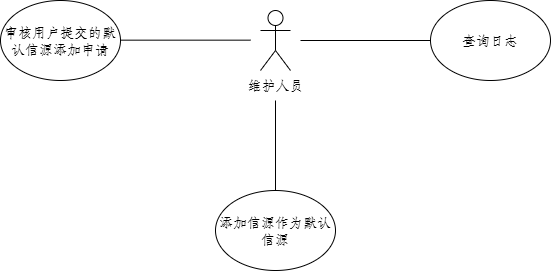

The diagram above was exported from draw.io. Its source (the exported page's mxGraphModel, read from the mxfile embedded in the PNG):
<mxGraphModel dx="691" dy="426" grid="1" gridSize="10" guides="1" tooltips="1" connect="1" arrows="1" fold="1" page="1" pageScale="1" pageWidth="827" pageHeight="1169" math="0" shadow="0">
  <root>
    <mxCell id="0" />
    <mxCell id="1" parent="0" />
    <mxCell id="ObjnjdijwYlpnPHExUr7-1" value="维护人员" style="shape=umlActor;verticalLabelPosition=bottom;verticalAlign=top;html=1;outlineConnect=0;" vertex="1" parent="1">
      <mxGeometry x="400" y="290" width="30" height="60" as="geometry" />
    </mxCell>
    <mxCell id="ObjnjdijwYlpnPHExUr7-2" value="查询日志" style="ellipse;whiteSpace=wrap;html=1;" vertex="1" parent="1">
      <mxGeometry x="570" y="280" width="120" height="80" as="geometry" />
    </mxCell>
    <mxCell id="ObjnjdijwYlpnPHExUr7-3" value="" style="endArrow=none;html=1;rounded=0;entryX=0;entryY=0.5;entryDx=0;entryDy=0;" edge="1" parent="1" target="ObjnjdijwYlpnPHExUr7-2">
      <mxGeometry width="50" height="50" relative="1" as="geometry">
        <mxPoint x="440" y="320" as="sourcePoint" />
        <mxPoint x="460" y="320" as="targetPoint" />
      </mxGeometry>
    </mxCell>
    <mxCell id="ObjnjdijwYlpnPHExUr7-4" value="添加信源作为默认信源" style="ellipse;whiteSpace=wrap;html=1;" vertex="1" parent="1">
      <mxGeometry x="355" y="470" width="120" height="80" as="geometry" />
    </mxCell>
    <mxCell id="ObjnjdijwYlpnPHExUr7-5" value="" style="endArrow=none;html=1;rounded=0;exitX=0.5;exitY=0;exitDx=0;exitDy=0;" edge="1" parent="1" source="ObjnjdijwYlpnPHExUr7-4">
      <mxGeometry width="50" height="50" relative="1" as="geometry">
        <mxPoint x="410" y="490" as="sourcePoint" />
        <mxPoint x="415" y="380" as="targetPoint" />
      </mxGeometry>
    </mxCell>
    <mxCell id="ObjnjdijwYlpnPHExUr7-6" value="审核用户提交的默认信源添加申请" style="ellipse;whiteSpace=wrap;html=1;" vertex="1" parent="1">
      <mxGeometry x="140" y="280" width="120" height="80" as="geometry" />
    </mxCell>
    <mxCell id="ObjnjdijwYlpnPHExUr7-7" value="" style="endArrow=none;html=1;rounded=0;entryX=0;entryY=0.5;entryDx=0;entryDy=0;" edge="1" parent="1">
      <mxGeometry width="50" height="50" relative="1" as="geometry">
        <mxPoint x="260" y="319.66" as="sourcePoint" />
        <mxPoint x="390" y="319.66" as="targetPoint" />
      </mxGeometry>
    </mxCell>
  </root>
</mxGraphModel>